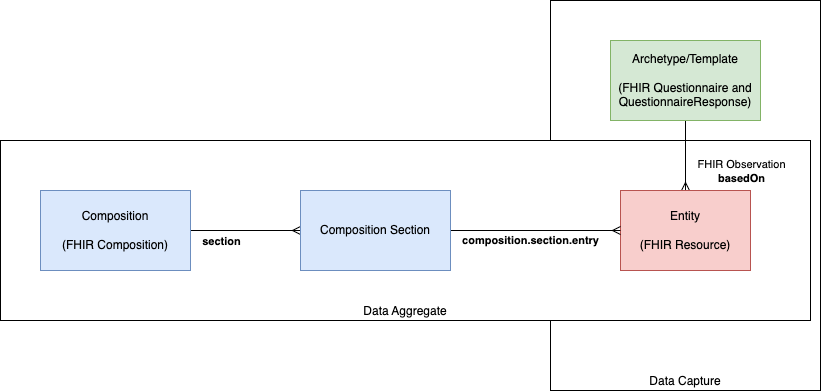

The diagram above was exported from draw.io. Its source (the exported page's mxGraphModel, read from the mxfile embedded in the PNG):
<mxGraphModel dx="1091" dy="1693" grid="1" gridSize="10" guides="1" tooltips="1" connect="1" arrows="1" fold="1" page="1" pageScale="1" pageWidth="850" pageHeight="1100" math="0" shadow="0">
  <root>
    <mxCell id="0" />
    <mxCell id="1" parent="0" />
    <mxCell id="Wlj88OMTx_fnJnA9LAmV-20" value="Data Capture" style="rounded=0;whiteSpace=wrap;html=1;verticalAlign=bottom;" vertex="1" parent="1">
      <mxGeometry x="610" y="-110" width="270" height="390" as="geometry" />
    </mxCell>
    <mxCell id="Wlj88OMTx_fnJnA9LAmV-21" value="Data Aggregate" style="rounded=0;whiteSpace=wrap;html=1;verticalAlign=bottom;fillColor=default;shadow=0;" vertex="1" parent="1">
      <mxGeometry x="60" y="30" width="810" height="180" as="geometry" />
    </mxCell>
    <mxCell id="Wlj88OMTx_fnJnA9LAmV-10" style="edgeStyle=orthogonalEdgeStyle;rounded=0;orthogonalLoop=1;jettySize=auto;html=1;entryX=0;entryY=0.5;entryDx=0;entryDy=0;endArrow=ERmany;endFill=0;" edge="1" parent="1" source="Wlj88OMTx_fnJnA9LAmV-1" target="Wlj88OMTx_fnJnA9LAmV-9">
      <mxGeometry relative="1" as="geometry" />
    </mxCell>
    <mxCell id="Wlj88OMTx_fnJnA9LAmV-18" value="&lt;b&gt;section&lt;/b&gt;" style="edgeLabel;html=1;align=center;verticalAlign=middle;resizable=0;points=[];" vertex="1" connectable="0" parent="Wlj88OMTx_fnJnA9LAmV-10">
      <mxGeometry x="-0.0182" y="-4" relative="1" as="geometry">
        <mxPoint x="-24" y="6" as="offset" />
      </mxGeometry>
    </mxCell>
    <mxCell id="Wlj88OMTx_fnJnA9LAmV-1" value="Composition&lt;div&gt;&lt;br&gt;(FHIR Composition)&lt;/div&gt;" style="html=1;whiteSpace=wrap;fillColor=#dae8fc;strokeColor=#6c8ebf;" vertex="1" parent="1">
      <mxGeometry x="100" y="80" width="150" height="80" as="geometry" />
    </mxCell>
    <mxCell id="Wlj88OMTx_fnJnA9LAmV-5" style="edgeStyle=orthogonalEdgeStyle;rounded=0;orthogonalLoop=1;jettySize=auto;html=1;endArrow=ERmany;endFill=0;" edge="1" parent="1" source="Wlj88OMTx_fnJnA9LAmV-2" target="Wlj88OMTx_fnJnA9LAmV-3">
      <mxGeometry relative="1" as="geometry" />
    </mxCell>
    <mxCell id="Wlj88OMTx_fnJnA9LAmV-17" value="FHIR Observation&lt;br&gt;&lt;b&gt;basedOn&lt;/b&gt;" style="edgeLabel;html=1;align=center;verticalAlign=middle;resizable=0;points=[];" vertex="1" connectable="0" parent="Wlj88OMTx_fnJnA9LAmV-5">
      <mxGeometry x="-0.02" y="-2" relative="1" as="geometry">
        <mxPoint x="57" y="16" as="offset" />
      </mxGeometry>
    </mxCell>
    <mxCell id="Wlj88OMTx_fnJnA9LAmV-2" value="&lt;div&gt;Archetype/Template&lt;/div&gt;&lt;div&gt;&lt;br&gt;(FHIR Questionnaire and QuestionnaireResponse)&lt;/div&gt;" style="html=1;whiteSpace=wrap;fillColor=#d5e8d4;strokeColor=#82b366;" vertex="1" parent="1">
      <mxGeometry x="670" y="-70" width="150" height="80" as="geometry" />
    </mxCell>
    <mxCell id="Wlj88OMTx_fnJnA9LAmV-3" value="Entity&lt;br&gt;&lt;br&gt;(FHIR Resource)" style="html=1;whiteSpace=wrap;fillColor=#f8cecc;strokeColor=#b85450;" vertex="1" parent="1">
      <mxGeometry x="680" y="80" width="130" height="80" as="geometry" />
    </mxCell>
    <mxCell id="Wlj88OMTx_fnJnA9LAmV-12" value="&lt;b&gt;composition.section.entry&lt;/b&gt;" style="edgeStyle=orthogonalEdgeStyle;rounded=0;orthogonalLoop=1;jettySize=auto;html=1;endArrow=ERmany;endFill=0;" edge="1" parent="1" source="Wlj88OMTx_fnJnA9LAmV-9" target="Wlj88OMTx_fnJnA9LAmV-3">
      <mxGeometry x="-0.0588" y="-10" relative="1" as="geometry">
        <mxPoint as="offset" />
      </mxGeometry>
    </mxCell>
    <mxCell id="Wlj88OMTx_fnJnA9LAmV-9" value="Composition Section" style="html=1;whiteSpace=wrap;fillColor=#dae8fc;strokeColor=#6c8ebf;" vertex="1" parent="1">
      <mxGeometry x="360" y="80" width="150" height="80" as="geometry" />
    </mxCell>
  </root>
</mxGraphModel>